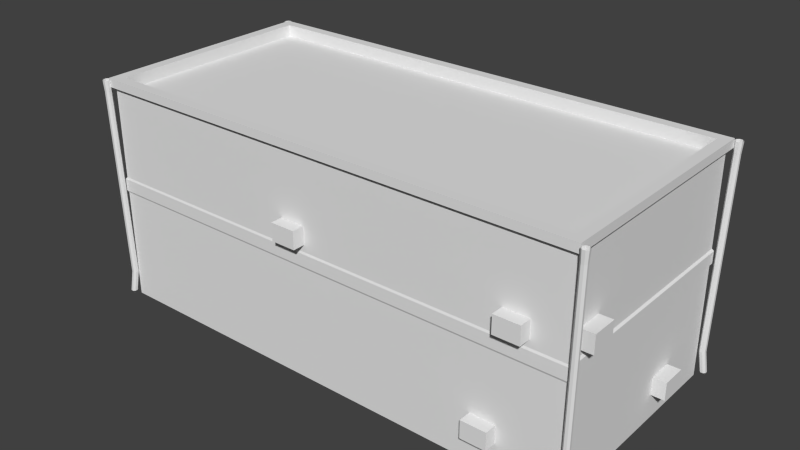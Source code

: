 # Source: Building_2.blend  (saved by Blender 2.72.0; exported with 4.5.12 LTS)
import bpy
from mathutils import Matrix  # noqa: F401  (used for matrix-valued properties, if any)

bpy.ops.wm.read_factory_settings(use_empty=True)
scene = bpy.context.scene
scene.name = 'Scene'

# ---- collections
col_collection_1 = bpy.data.collections.new('Collection 1'); scene.collection.children.link(col_collection_1)

# ---- materials (node trees are filled in below, after node groups)
mat_material = bpy.data.materials.new('Material')
mat_material.alpha_threshold = 0.0
mat_material.use_transparent_shadow = False
mat_material.roughness = 0.5
mat_material.line_color = (0.0, 0.0, 0.0, 1.0)

# ---- material node trees

# ---- world
world_world = bpy.data.worlds.new('World'); scene.world = world_world
world_world.color = (0.05088, 0.05088, 0.05088)
world_world.use_sun_shadow = False
world_world.sun_shadow_jitter_overblur = 0.0
world_world.cycles.sampling_method = 'MANUAL'
world_world.cycles.sample_map_resolution = 256

# ---- meshes
me_cube = bpy.data.meshes.new('Cube')
me_cube.from_pydata([(3.974, -0.6321, 6.603), (3.974, -0.6321, 6.258), (3.974, 0.004675, 6.258), (3.974, 0.004675, 6.603), (3.525, -0.6321, 6.603), (3.525, -0.6321, 6.258), (3.525, 0.004675, 6.258), (3.525, 0.004675, 6.603), (1.159, -2.722, 6.603), (1.159, -2.722, 6.258), (1.159, -2.086, 6.258), (1.159, -2.086, 6.603), (0.7106, -2.722, 6.603), (0.7106, -2.722, 6.258), (0.7106, -2.086, 6.258), (0.7106, -2.086, 6.603), (3.974, 1.197, 6.603), (3.974, 1.197, 6.258), (3.974, 1.834, 6.258), (3.974, 1.834, 6.603), (3.525, 1.197, 6.603), (3.525, 1.197, 6.258), (3.525, 1.834, 6.258), (3.525, 1.834, 6.603), (3.893, 3.069, 5.429), (3.893, 2.724, 5.429), (3.893, 2.724, 4.792), (3.893, 3.069, 4.792), (3.444, 3.069, 5.429), (3.444, 2.724, 5.429), (3.444, 2.724, 4.792), (3.444, 3.069, 4.792), (1.109, 3.069, 5.429), (1.109, 2.724, 5.429), (1.109, 2.724, 4.792), (1.109, 3.069, 4.792), (0.661, 3.069, 5.429), (0.661, 2.724, 5.429), (0.661, 2.724, 4.792), (0.661, 3.069, 4.792), (1.173, 3.069, -0.2099), (1.173, 2.724, -0.2099), (1.173, 2.724, -0.8467), (1.173, 3.069, -0.8467), (0.7241, 3.069, -0.2099), (0.7241, 2.724, -0.2099), (0.7241, 2.724, -0.8467), (0.7241, 3.069, -0.8467), (3.92, 3.069, 1.051), (3.92, 2.724, 1.051), (3.92, 2.724, 0.4143), (3.92, 3.069, 0.4143), (3.472, 3.069, 1.051), (3.472, 2.724, 1.051), (3.472, 2.724, 0.4143), (3.472, 3.069, 0.4143), (3.92, 3.069, -4.691), (3.92, 2.724, -4.691), (3.92, 2.724, -5.328), (3.92, 3.069, -5.328), (3.472, 3.069, -4.691), (3.472, 2.724, -4.691), (3.472, 2.724, -5.328), (3.472, 3.069, -5.328), (3.92, -1.932, -6.61), (3.92, -1.932, -6.265), (3.92, -2.569, -6.265), (3.92, -2.569, -6.61), (3.472, -1.932, -6.61), (3.472, -1.932, -6.265), (3.472, -2.569, -6.265), (3.472, -2.569, -6.61), (1.106, 1.338, -6.61), (1.106, 1.338, -6.265), (1.106, 0.7008, -6.265), (1.106, 0.7008, -6.61), (0.6571, 1.338, -6.61), (0.6571, 1.338, -6.265), (0.6571, 0.7008, -6.265), (0.6571, 0.7008, -6.61), (1.199, -3.156, -4.766), (1.199, -2.811, -4.766), (1.199, -2.811, -4.129), (1.199, -3.156, -4.129), (0.7509, -3.156, -4.766), (0.7509, -2.811, -4.766), (0.7509, -2.811, -4.129), (0.7509, -3.156, -4.129), (3.903, -3.156, -5.419), (3.903, -2.811, -5.419), (3.903, -2.811, -4.782), (3.903, -3.156, -4.782), (3.454, -3.156, -5.419), (3.454, -2.811, -5.419), (3.454, -2.811, -4.782), (3.454, -3.156, -4.782), (3.903, -3.156, 0.301), (3.903, -2.811, 0.301), (3.903, -2.811, 0.9378), (3.903, -3.156, 0.9378), (3.454, -3.156, 0.301), (3.454, -2.811, 0.301), (3.454, -2.811, 0.9378), (3.454, -3.156, 0.9378), (0.1287, 2.884, -6.47), (5.78, 2.899, -6.504), (0.1287, 2.887, -6.406), (5.78, 2.903, -6.43), (0.1287, 2.935, -6.363), (5.78, 2.958, -6.381), (0.1287, 3.0, -6.366), (5.78, 3.032, -6.385), (0.1287, 3.042, -6.414), (5.78, 3.081, -6.44), (0.1287, 3.039, -6.478), (5.78, 3.077, -6.514), (0.1287, 2.991, -6.521), (5.78, 3.022, -6.563), (0.1287, 2.927, -6.518), (5.78, 2.948, -6.559), (0.6738, 2.83, -6.41), (0.6738, 2.834, -6.346), (0.6738, 2.882, -6.303), (0.6738, 2.946, -6.307), (0.6738, 2.989, -6.355), (0.6738, 2.986, -6.419), (0.6738, 2.938, -6.462), (0.6738, 2.873, -6.458), (5.487, 2.904, -6.492), (5.487, 2.907, -6.428), (5.487, 2.955, -6.385), (5.487, 3.02, -6.389), (5.487, 3.063, -6.437), (5.487, 3.059, -6.501), (5.487, 3.011, -6.544), (5.487, 2.947, -6.54), (0.1287, -2.996, -6.386), (5.78, -3.028, -6.407), (0.1287, -2.932, -6.381), (5.78, -2.955, -6.4), (0.1287, -2.883, -6.422), (5.78, -2.898, -6.447), (0.1287, -2.877, -6.486), (5.78, -2.891, -6.521), (0.1287, -2.918, -6.535), (5.78, -2.938, -6.577), (0.1287, -2.982, -6.541), (5.78, -3.012, -6.584), (0.1287, -3.032, -6.5), (5.78, -3.068, -6.537), (0.1287, -3.038, -6.436), (5.78, -3.075, -6.463), (0.6738, -2.945, -6.325), (0.6738, -2.881, -6.319), (0.6738, -2.832, -6.36), (0.6738, -2.826, -6.424), (0.6738, -2.867, -6.474), (0.6738, -2.931, -6.48), (0.6738, -2.98, -6.438), (0.6738, -2.986, -6.374), (5.487, -3.016, -6.41), (5.487, -2.952, -6.404), (5.487, -2.902, -6.445), (5.487, -2.896, -6.509), (5.487, -2.937, -6.558), (5.487, -3.001, -6.564), (5.487, -3.051, -6.523), (5.487, -3.057, -6.459), (0.1287, 3.0, 6.342), (5.78, 3.032, 6.362), (0.1287, 2.936, 6.336), (5.78, 2.958, 6.356), (0.1287, 2.887, 6.377), (5.78, 2.902, 6.403), (0.1287, 2.881, 6.442), (5.78, 2.895, 6.476), (0.1287, 2.922, 6.491), (5.78, 2.942, 6.533), (0.1287, 2.986, 6.497), (5.78, 3.015, 6.54), (0.1287, 3.035, 6.456), (5.78, 3.072, 6.493), (0.1287, 3.041, 6.392), (5.78, 3.079, 6.419), (0.6738, 2.949, 6.281), (0.6738, 2.885, 6.275), (0.6738, 2.835, 6.316), (0.6738, 2.83, 6.38), (0.6738, 2.871, 6.43), (0.6738, 2.935, 6.435), (0.6738, 2.984, 6.394), (0.6738, 2.99, 6.33), (5.487, 3.019, 6.365), (5.487, 2.955, 6.36), (5.487, 2.906, 6.401), (5.487, 2.9, 6.465), (5.487, 2.941, 6.514), (5.487, 3.005, 6.52), (5.487, 3.055, 6.479), (5.487, 3.06, 6.415), (0.1287, -2.88, 6.426), (5.78, -2.895, 6.46), (0.1287, -2.884, 6.361), (5.78, -2.9, 6.386), (0.1287, -2.932, 6.319), (5.78, -2.955, 6.337), (0.1287, -2.996, 6.322), (5.78, -3.028, 6.341), (0.1287, -3.039, 6.37), (5.78, -3.077, 6.396), (0.1287, -3.035, 6.434), (5.78, -3.073, 6.47), (0.1287, -2.987, 6.477), (5.78, -3.018, 6.519), (0.1287, -2.923, 6.474), (5.78, -2.945, 6.515), (0.6738, -2.827, 6.366), (0.6738, -2.83, 6.302), (0.6738, -2.878, 6.259), (0.6738, -2.943, 6.263), (0.6738, -2.985, 6.31), (0.6738, -2.982, 6.375), (0.6738, -2.934, 6.418), (0.6738, -2.87, 6.414), (5.487, -2.9, 6.448), (5.487, -2.904, 6.384), (5.487, -2.952, 6.341), (5.487, -3.016, 6.345), (5.487, -3.059, 6.393), (5.487, -3.055, 6.457), (5.487, -3.007, 6.5), (5.487, -2.943, 6.496), (0.02576, 2.847, -6.281), (0.02576, -2.847, -6.281), (0.02576, -2.847, 6.281), (0.02576, 2.847, 6.281), (5.822, 2.957, -6.383), (5.822, -2.957, -6.383), (5.822, -2.957, 6.383), (5.822, 2.957, 6.383), (5.82, 2.698, -6.108), (5.82, -2.698, -6.108), (5.82, -2.698, 6.108), (5.82, 2.698, 6.108), (5.519, 2.698, -6.108), (5.519, -2.698, -6.108), (5.519, -2.698, 6.108), (5.519, 2.698, 6.108), (2.873, 2.847, -6.281), (2.873, -2.847, -6.281), (2.873, -2.847, 6.281), (2.873, 2.847, 6.281), (2.923, 2.868, -6.325), (3.228, 2.868, -6.325), (3.278, 2.847, -6.281), (2.923, -2.868, -6.325), (3.228, -2.868, -6.325), (3.278, -2.847, -6.281), (2.923, -2.868, 6.325), (3.228, -2.868, 6.325), (3.278, -2.847, 6.281), (2.923, 2.868, 6.325), (3.228, 2.868, 6.325), (3.278, 2.847, 6.281), (5.538, 2.847, -6.281), (5.538, -2.847, -6.281), (5.607, 2.957, 6.383), (5.538, -2.847, 6.281), (5.607, -2.957, 6.383), (5.607, -2.957, -6.383), (5.607, 2.957, -6.383), (5.538, 2.847, 6.281)], [], [(4, 5, 1, 0), (6, 7, 3, 2), (7, 4, 0, 3), (0, 1, 2, 3), (7, 6, 5, 4), (12, 13, 9, 8), (14, 15, 11, 10), (15, 12, 8, 11), (8, 9, 10, 11), (15, 14, 13, 12), (20, 21, 17, 16), (22, 23, 19, 18), (23, 20, 16, 19), (16, 17, 18, 19), (23, 22, 21, 20), (28, 29, 25, 24), (30, 31, 27, 26), (31, 28, 24, 27), (24, 25, 26, 27), (31, 30, 29, 28), (36, 37, 33, 32), (38, 39, 35, 34), (39, 36, 32, 35), (32, 33, 34, 35), (39, 38, 37, 36), (44, 45, 41, 40), (46, 47, 43, 42), (47, 44, 40, 43), (40, 41, 42, 43), (47, 46, 45, 44), (52, 53, 49, 48), (54, 55, 51, 50), (55, 52, 48, 51), (48, 49, 50, 51), (55, 54, 53, 52), (60, 61, 57, 56), (62, 63, 59, 58), (63, 60, 56, 59), (56, 57, 58, 59), (63, 62, 61, 60), (68, 69, 65, 64), (70, 71, 67, 66), (71, 68, 64, 67), (64, 65, 66, 67), (71, 70, 69, 68), (76, 77, 73, 72), (78, 79, 75, 74), (79, 76, 72, 75), (72, 73, 74, 75), (79, 78, 77, 76), (84, 85, 81, 80), (86, 87, 83, 82), (87, 84, 80, 83), (80, 81, 82, 83), (87, 86, 85, 84), (92, 93, 89, 88), (94, 95, 91, 90), (95, 92, 88, 91), (88, 89, 90, 91), (95, 94, 93, 92), (100, 101, 97, 96), (102, 103, 99, 98), (103, 100, 96, 99), (96, 97, 98, 99), (103, 102, 101, 100), (107, 109, 130, 129), (109, 111, 131, 130), (111, 113, 132, 131), (113, 115, 133, 132), (115, 117, 134, 133), (117, 119, 135, 134), (130, 122, 121, 129), (122, 108, 106, 121), (105, 107, 129, 128), (105, 128, 135, 119), (129, 121, 120, 128), (123, 110, 108, 122), (124, 112, 110, 123), (125, 114, 112, 124), (126, 116, 114, 125), (127, 118, 116, 126), (104, 118, 127, 120), (131, 123, 122, 130), (132, 124, 123, 131), (133, 125, 124, 132), (134, 126, 125, 133), (135, 127, 126, 134), (128, 120, 127, 135), (121, 106, 104, 120), (139, 141, 162, 161), (141, 143, 163, 162), (143, 145, 164, 163), (145, 147, 165, 164), (147, 149, 166, 165), (149, 151, 167, 166), (162, 154, 153, 161), (154, 140, 138, 153), (137, 139, 161, 160), (137, 160, 167, 151), (161, 153, 152, 160), (155, 142, 140, 154), (156, 144, 142, 155), (157, 146, 144, 156), (158, 148, 146, 157), (159, 150, 148, 158), (136, 150, 159, 152), (163, 155, 154, 162), (164, 156, 155, 163), (165, 157, 156, 164), (166, 158, 157, 165), (167, 159, 158, 166), (160, 152, 159, 167), (153, 138, 136, 152), (171, 173, 194, 193), (173, 175, 195, 194), (175, 177, 196, 195), (177, 179, 197, 196), (179, 181, 198, 197), (181, 183, 199, 198), (194, 186, 185, 193), (186, 172, 170, 185), (169, 171, 193, 192), (169, 192, 199, 183), (193, 185, 184, 192), (187, 174, 172, 186), (188, 176, 174, 187), (189, 178, 176, 188), (190, 180, 178, 189), (191, 182, 180, 190), (168, 182, 191, 184), (195, 187, 186, 194), (196, 188, 187, 195), (197, 189, 188, 196), (198, 190, 189, 197), (199, 191, 190, 198), (192, 184, 191, 199), (185, 170, 168, 184), (203, 205, 226, 225), (205, 207, 227, 226), (207, 209, 228, 227), (209, 211, 229, 228), (211, 213, 230, 229), (213, 215, 231, 230), (226, 218, 217, 225), (218, 204, 202, 217), (201, 203, 225, 224), (201, 224, 231, 215), (227, 219, 218, 226), (228, 220, 219, 227), (229, 221, 220, 228), (230, 222, 221, 229), (231, 223, 222, 230), (223, 231, 224, 216), (219, 206, 204, 218), (220, 208, 206, 219), (221, 210, 208, 220), (222, 212, 210, 221), (223, 214, 212, 222), (200, 214, 223, 216), (217, 202, 200, 216), (239, 238, 242, 243), (248, 232, 235, 251), (243, 242, 246, 247), (238, 237, 241, 242), (236, 239, 243, 240), (237, 236, 240, 241), (244, 247, 246, 245), (242, 241, 245, 246), (240, 243, 247, 244), (241, 240, 244, 245), (232, 248, 249, 233), (233, 249, 250, 234), (234, 250, 251, 235), (252, 248, 251, 261), (270, 236, 237, 269), (269, 237, 238, 268), (268, 238, 239, 266), (264, 270, 269, 265), (254, 253, 262, 263), (253, 252, 261, 262), (248, 252, 255, 249), (252, 253, 256, 255), (253, 254, 257, 256), (249, 255, 258, 250), (255, 256, 259, 258), (256, 257, 260, 259), (250, 258, 261, 251), (258, 259, 262, 261), (259, 260, 263, 262), (254, 264, 265, 257), (257, 265, 267, 260), (236, 270, 266, 239), (260, 267, 271, 263), (267, 268, 266, 271), (270, 264, 271, 266), (265, 269, 268, 267), (264, 254, 263, 271), (217, 216, 224, 225)])
_uv = me_cube.uv_layers.new(name='UVMap')
_uv.uv.foreach_set('vector', [0.2633, 0.8467, 0.2461, 0.8467, 0.2461, 0.8295, 0.2633, 0.8295, 0.2461, 0.7806, 0.2633, 0.7806, 0.2633, 0.7978, 0.2461, 0.7978, 0.4242, 0.8187, 0.4876, 0.8187, 0.4876, 0.8631, 0.4242, 0.8631, 0.2633, 0.8295, 0.2461, 0.8295, 0.2461, 0.7978, 0.2633, 0.7978, 0.2805, 0.7978, 0.2977, 0.7978, 0.2977, 0.8295, 0.2805, 0.8295, 0.2633, 0.8467, 0.2461, 0.8467, 0.2461, 0.8295, 0.2633, 0.8295, 0.2461, 0.7806, 0.2633, 0.7806, 0.2633, 0.7978, 0.2461, 0.7978, 0.4242, 0.8187, 0.4876, 0.8187, 0.4876, 0.8631, 0.4242, 0.8631, 0.2633, 0.8295, 0.2461, 0.8295, 0.2461, 0.7978, 0.2633, 0.7978, 0.2805, 0.7978, 0.2977, 0.7978, 0.2977, 0.8295, 0.2805, 0.8295, 0.2633, 0.8467, 0.2461, 0.8467, 0.2461, 0.8295, 0.2633, 0.8295, 0.2461, 0.7806, 0.2633, 0.7806, 0.2633, 0.7978, 0.2461, 0.7978, 0.4242, 0.8187, 0.4876, 0.8187, 0.4876, 0.8631, 0.4242, 0.8631, 0.2633, 0.8295, 0.2461, 0.8295, 0.2461, 0.7978, 0.2633, 0.7978, 0.2805, 0.7978, 0.2977, 0.7978, 0.2977, 0.8295, 0.2805, 0.8295, 0.2633, 0.8467, 0.2461, 0.8467, 0.2461, 0.8295, 0.2633, 0.8295, 0.2461, 0.7806, 0.2633, 0.7806, 0.2633, 0.7978, 0.2461, 0.7978, 0.4242, 0.8187, 0.4876, 0.8187, 0.4876, 0.8631, 0.4242, 0.8631, 0.2633, 0.8295, 0.2461, 0.8295, 0.2461, 0.7978, 0.2633, 0.7978, 0.2805, 0.7978, 0.2977, 0.7978, 0.2977, 0.8295, 0.2805, 0.8295, 0.2633, 0.8467, 0.2461, 0.8467, 0.2461, 0.8295, 0.2633, 0.8295, 0.2461, 0.7806, 0.2633, 0.7806, 0.2633, 0.7978, 0.2461, 0.7978, 0.4242, 0.8187, 0.4876, 0.8187, 0.4876, 0.8631, 0.4242, 0.8631, 0.2633, 0.8295, 0.2461, 0.8295, 0.2461, 0.7978, 0.2633, 0.7978, 0.2805, 0.7978, 0.2977, 0.7978, 0.2977, 0.8295, 0.2805, 0.8295, 0.2633, 0.8467, 0.2461, 0.8467, 0.2461, 0.8295, 0.2633, 0.8295, 0.2461, 0.7806, 0.2633, 0.7806, 0.2633, 0.7978, 0.2461, 0.7978, 0.4242, 0.8187, 0.4876, 0.8187, 0.4876, 0.8631, 0.4242, 0.8631, 0.2633, 0.8295, 0.2461, 0.8295, 0.2461, 0.7978, 0.2633, 0.7978, 0.2805, 0.7978, 0.2977, 0.7978, 0.2977, 0.8295, 0.2805, 0.8295, 0.2633, 0.8467, 0.2461, 0.8467, 0.2461, 0.8295, 0.2633, 0.8295, 0.2461, 0.7806, 0.2633, 0.7806, 0.2633, 0.7978, 0.2461, 0.7978, 0.4242, 0.8187, 0.4876, 0.8187, 0.4876, 0.8631, 0.4242, 0.8631, 0.2633, 0.8295, 0.2461, 0.8295, 0.2461, 0.7978, 0.2633, 0.7978, 0.2805, 0.7978, 0.2977, 0.7978, 0.2977, 0.8295, 0.2805, 0.8295, 0.2633, 0.8467, 0.2461, 0.8467, 0.2461, 0.8295, 0.2633, 0.8295, 0.2461, 0.7806, 0.2633, 0.7806, 0.2633, 0.7978, 0.2461, 0.7978, 0.4242, 0.8187, 0.4876, 0.8187, 0.4876, 0.8631, 0.4242, 0.8631, 0.2633, 0.8295, 0.2461, 0.8295, 0.2461, 0.7978, 0.2633, 0.7978, 0.2805, 0.7978, 0.2977, 0.7978, 0.2977, 0.8295, 0.2805, 0.8295, 0.2633, 0.8467, 0.2461, 0.8467, 0.2461, 0.8295, 0.2633, 0.8295, 0.2461, 0.7806, 0.2633, 0.7806, 0.2633, 0.7978, 0.2461, 0.7978, 0.4242, 0.8187, 0.4876, 0.8187, 0.4876, 0.8631, 0.4242, 0.8631, 0.2633, 0.8295, 0.2461, 0.8295, 0.2461, 0.7978, 0.2633, 0.7978, 0.2805, 0.7978, 0.2977, 0.7978, 0.2977, 0.8295, 0.2805, 0.8295, 0.2633, 0.8467, 0.2461, 0.8467, 0.2461, 0.8295, 0.2633, 0.8295, 0.2461, 0.7806, 0.2633, 0.7806, 0.2633, 0.7978, 0.2461, 0.7978, 0.4242, 0.8187, 0.4876, 0.8187, 0.4876, 0.8631, 0.4242, 0.8631, 0.2633, 0.8295, 0.2461, 0.8295, 0.2461, 0.7978, 0.2633, 0.7978, 0.2805, 0.7978, 0.2977, 0.7978, 0.2977, 0.8295, 0.2805, 0.8295, 0.2633, 0.8467, 0.2461, 0.8467, 0.2461, 0.8295, 0.2633, 0.8295, 0.2461, 0.7806, 0.2633, 0.7806, 0.2633, 0.7978, 0.2461, 0.7978, 0.4242, 0.8187, 0.4876, 0.8187, 0.4876, 0.8631, 0.4242, 0.8631, 0.2633, 0.8295, 0.2461, 0.8295, 0.2461, 0.7978, 0.2633, 0.7978, 0.2805, 0.7978, 0.2977, 0.7978, 0.2977, 0.8295, 0.2805, 0.8295, 0.2633, 0.8467, 0.2461, 0.8467, 0.2461, 0.8295, 0.2633, 0.8295, 0.2461, 0.7806, 0.2633, 0.7806, 0.2633, 0.7978, 0.2461, 0.7978, 0.4242, 0.8187, 0.4876, 0.8187, 0.4876, 0.8631, 0.4242, 0.8631, 0.2633, 0.8295, 0.2461, 0.8295, 0.2461, 0.7978, 0.2633, 0.7978, 0.2805, 0.7978, 0.2977, 0.7978, 0.2977, 0.8295, 0.2805, 0.8295, 0.2633, 0.8467, 0.2461, 0.8467, 0.2461, 0.8295, 0.2633, 0.8295, 0.2461, 0.7806, 0.2633, 0.7806, 0.2633, 0.7978, 0.2461, 0.7978, 0.4242, 0.8187, 0.4876, 0.8187, 0.4876, 0.8631, 0.4242, 0.8631, 0.2633, 0.8295, 0.2461, 0.8295, 0.2461, 0.7978, 0.2633, 0.7978, 0.2805, 0.7978, 0.2977, 0.7978, 0.2977, 0.8295, 0.2805, 0.8295, 0.9256, 0.9896, 0.9214, 0.9895, 0.9218, 0.9717, 0.9258, 0.9719, 0.9214, 0.9895, 0.9172, 0.9895, 0.9179, 0.9719, 0.9218, 0.9717, 0.9172, 0.9895, 0.9128, 0.9894, 0.9141, 0.9722, 0.9179, 0.9719, 0.9608, 0.9908, 0.9569, 0.9912, 0.956, 0.9762, 0.9593, 0.9756, 0.9569, 0.9912, 0.953, 0.9914, 0.9528, 0.9763, 0.956, 0.9762, 0.953, 0.9914, 0.949, 0.9912, 0.9496, 0.9761, 0.9528, 0.9763, 0.9218, 0.9717, 0.924, 0.7049, 0.9275, 0.7049, 0.9258, 0.9719, 0.924, 0.7049, 0.9229, 0.6748, 0.9265, 0.6746, 0.9275, 0.7049, 0.9299, 0.9897, 0.9256, 0.9896, 0.9258, 0.9719, 0.9296, 0.9724, 0.9452, 0.9909, 0.9463, 0.9756, 0.9496, 0.9761, 0.949, 0.9912, 0.9258, 0.9719, 0.9275, 0.7049, 0.931, 0.7046, 0.9296, 0.9724, 0.9205, 0.7048, 0.9193, 0.6745, 0.9229, 0.6748, 0.924, 0.7049, 0.917, 0.7046, 0.9158, 0.6741, 0.9193, 0.6745, 0.9205, 0.7048, 0.9553, 0.7046, 0.9562, 0.6735, 0.9598, 0.674, 0.9589, 0.7049, 0.9516, 0.7046, 0.9527, 0.6734, 0.9562, 0.6735, 0.9553, 0.7046, 0.9479, 0.7047, 0.9491, 0.6736, 0.9527, 0.6734, 0.9516, 0.7046, 0.9456, 0.674, 0.9491, 0.6736, 0.9479, 0.7047, 0.9443, 0.7049, 0.9179, 0.9719, 0.9205, 0.7048, 0.924, 0.7049, 0.9218, 0.9717, 0.9141, 0.9722, 0.917, 0.7046, 0.9205, 0.7048, 0.9179, 0.9719, 0.956, 0.9762, 0.9553, 0.7046, 0.9589, 0.7049, 0.9593, 0.9756, 0.9528, 0.9763, 0.9516, 0.7046, 0.9553, 0.7046, 0.956, 0.9762, 0.9496, 0.9761, 0.9479, 0.7047, 0.9516, 0.7046, 0.9528, 0.9763, 0.9463, 0.9756, 0.9443, 0.7049, 0.9479, 0.7047, 0.9496, 0.9761, 0.9275, 0.7049, 0.9265, 0.6746, 0.93, 0.6741, 0.931, 0.7046, 0.9256, 0.9896, 0.9214, 0.9895, 0.9218, 0.9717, 0.9258, 0.9719, 0.9214, 0.9895, 0.9172, 0.9895, 0.9179, 0.9719, 0.9218, 0.9717, 0.9172, 0.9895, 0.9128, 0.9894, 0.9141, 0.9722, 0.9179, 0.9719, 0.9608, 0.9908, 0.9569, 0.9912, 0.956, 0.9762, 0.9593, 0.9756, 0.9569, 0.9912, 0.953, 0.9914, 0.9528, 0.9763, 0.956, 0.9762, 0.953, 0.9914, 0.949, 0.9912, 0.9496, 0.9761, 0.9528, 0.9763, 0.9218, 0.9717, 0.924, 0.7049, 0.9275, 0.7049, 0.9258, 0.9719, 0.924, 0.7049, 0.9229, 0.6748, 0.9265, 0.6746, 0.9275, 0.7049, 0.9299, 0.9897, 0.9256, 0.9896, 0.9258, 0.9719, 0.9296, 0.9724, 0.9452, 0.9909, 0.9463, 0.9756, 0.9496, 0.9761, 0.949, 0.9912, 0.9258, 0.9719, 0.9275, 0.7049, 0.931, 0.7046, 0.9296, 0.9724, 0.9205, 0.7048, 0.9193, 0.6745, 0.9229, 0.6748, 0.924, 0.7049, 0.917, 0.7046, 0.9158, 0.6741, 0.9193, 0.6745, 0.9205, 0.7048, 0.9553, 0.7046, 0.9562, 0.6735, 0.9598, 0.674, 0.9589, 0.7049, 0.9516, 0.7046, 0.9527, 0.6734, 0.9562, 0.6735, 0.9553, 0.7046, 0.9479, 0.7047, 0.9491, 0.6736, 0.9527, 0.6734, 0.9516, 0.7046, 0.9456, 0.674, 0.9491, 0.6736, 0.9479, 0.7047, 0.9443, 0.7049, 0.9179, 0.9719, 0.9205, 0.7048, 0.924, 0.7049, 0.9218, 0.9717, 0.9141, 0.9722, 0.917, 0.7046, 0.9205, 0.7048, 0.9179, 0.9719, 0.956, 0.9762, 0.9553, 0.7046, 0.9589, 0.7049, 0.9593, 0.9756, 0.9528, 0.9763, 0.9516, 0.7046, 0.9553, 0.7046, 0.956, 0.9762, 0.9496, 0.9761, 0.9479, 0.7047, 0.9516, 0.7046, 0.9528, 0.9763, 0.9463, 0.9756, 0.9443, 0.7049, 0.9479, 0.7047, 0.9496, 0.9761, 0.9275, 0.7049, 0.9265, 0.6746, 0.93, 0.6741, 0.931, 0.7046, 0.9256, 0.9896, 0.9214, 0.9895, 0.9218, 0.9717, 0.9258, 0.9719, 0.9214, 0.9895, 0.9172, 0.9895, 0.9179, 0.9719, 0.9218, 0.9717, 0.9172, 0.9895, 0.9128, 0.9894, 0.9141, 0.9722, 0.9179, 0.9719, 0.9608, 0.9908, 0.9569, 0.9912, 0.956, 0.9762, 0.9593, 0.9756, 0.9569, 0.9912, 0.953, 0.9914, 0.9528, 0.9763, 0.956, 0.9762, 0.953, 0.9914, 0.949, 0.9912, 0.9496, 0.9761, 0.9528, 0.9763, 0.9218, 0.9717, 0.924, 0.7049, 0.9275, 0.7049, 0.9258, 0.9719, 0.924, 0.7049, 0.9229, 0.6748, 0.9265, 0.6746, 0.9275, 0.7049, 0.9299, 0.9897, 0.9256, 0.9896, 0.9258, 0.9719, 0.9296, 0.9724, 0.9452, 0.9909, 0.9463, 0.9756, 0.9496, 0.9761, 0.949, 0.9912, 0.9258, 0.9719, 0.9275, 0.7049, 0.931, 0.7046, 0.9296, 0.9724, 0.9205, 0.7048, 0.9193, 0.6745, 0.9229, 0.6748, 0.924, 0.7049, 0.917, 0.7046, 0.9158, 0.6741, 0.9193, 0.6745, 0.9205, 0.7048, 0.9553, 0.7046, 0.9562, 0.6735, 0.9598, 0.674, 0.9589, 0.7049, 0.9516, 0.7046, 0.9527, 0.6734, 0.9562, 0.6735, 0.9553, 0.7046, 0.9479, 0.7047, 0.9491, 0.6736, 0.9527, 0.6734, 0.9516, 0.7046, 0.9456, 0.674, 0.9491, 0.6736, 0.9479, 0.7047, 0.9443, 0.7049, 0.9179, 0.9719, 0.9205, 0.7048, 0.924, 0.7049, 0.9218, 0.9717, 0.9141, 0.9722, 0.917, 0.7046, 0.9205, 0.7048, 0.9179, 0.9719, 0.956, 0.9762, 0.9553, 0.7046, 0.9589, 0.7049, 0.9593, 0.9756, 0.9528, 0.9763, 0.9516, 0.7046, 0.9553, 0.7046, 0.956, 0.9762, 0.9496, 0.9761, 0.9479, 0.7047, 0.9516, 0.7046, 0.9528, 0.9763, 0.9463, 0.9756, 0.9443, 0.7049, 0.9479, 0.7047, 0.9496, 0.9761, 0.9275, 0.7049, 0.9265, 0.6746, 0.93, 0.6741, 0.931, 0.7046, 0.9256, 0.9896, 0.9214, 0.9895, 0.9218, 0.9717, 0.9258, 0.9719, 0.9214, 0.9895, 0.9172, 0.9895, 0.9179, 0.9719, 0.9218, 0.9717, 0.9172, 0.9895, 0.9128, 0.9894, 0.9141, 0.9722, 0.9179, 0.9719, 0.9608, 0.9908, 0.9569, 0.9912, 0.956, 0.9762, 0.9593, 0.9756, 0.9569, 0.9912, 0.953, 0.9914, 0.9528, 0.9763, 0.956, 0.9762, 0.953, 0.9914, 0.949, 0.9912, 0.9496, 0.9761, 0.9528, 0.9763, 0.9218, 0.9717, 0.924, 0.7049, 0.9275, 0.7049, 0.9258, 0.9719, 0.924, 0.7049, 0.9229, 0.6748, 0.9265, 0.6746, 0.9275, 0.7049, 0.9299, 0.9897, 0.9256, 0.9896, 0.9258, 0.9719, 0.9296, 0.9724, 0.9452, 0.9909, 0.9463, 0.9756, 0.9496, 0.9761, 0.949, 0.9912, 0.9179, 0.9719, 0.9205, 0.7048, 0.924, 0.7049, 0.9218, 0.9717, 0.9141, 0.9722, 0.917, 0.7046, 0.9205, 0.7048, 0.9179, 0.9719, 0.956, 0.9762, 0.9553, 0.7046, 0.9589, 0.7049, 0.9593, 0.9756, 0.9528, 0.9763, 0.9516, 0.7046, 0.9553, 0.7046, 0.956, 0.9762, 0.9496, 0.9761, 0.9479, 0.7047, 0.9516, 0.7046, 0.9528, 0.9763, 0.9479, 0.7047, 0.9496, 0.9761, 0.9463, 0.9756, 0.9443, 0.7049, 0.9205, 0.7048, 0.9193, 0.6745, 0.9229, 0.6748, 0.924, 0.7049, 0.917, 0.7046, 0.9158, 0.6741, 0.9193, 0.6745, 0.9205, 0.7048, 0.9553, 0.7046, 0.9562, 0.6735, 0.9598, 0.674, 0.9589, 0.7049, 0.9516, 0.7046, 0.9527, 0.6734, 0.9562, 0.6735, 0.9553, 0.7046, 0.9479, 0.7047, 0.9491, 0.6736, 0.9527, 0.6734, 0.9516, 0.7046, 0.9456, 0.674, 0.9491, 0.6736, 0.9479, 0.7047, 0.9443, 0.7049, 0.9275, 0.7049, 0.9265, 0.6746, 0.93, 0.6741, 0.931, 0.7046, 0.5175, 0.8762, 0.5186, 0.7575, 0.5224, 0.7611, 0.5214, 0.8726, 0.6267, 0.5644, 0.6268, 0.5092, 0.8703, 0.5093, 0.8703, 0.5645, 0.9935, 0.8893, 0.9935, 0.9939, 0.9877, 0.9939, 0.9877, 0.8893, 0.5186, 0.7575, 0.7453, 0.7575, 0.7415, 0.7611, 0.5224, 0.7611, 0.7442, 0.8762, 0.5175, 0.8762, 0.5214, 0.8726, 0.7404, 0.8726, 0.7453, 0.7575, 0.7442, 0.8762, 0.7404, 0.8726, 0.7415, 0.7611, 0.752, 0.9896, 0.5151, 0.9896, 0.5151, 0.885, 0.752, 0.885, 0.9684, 0.9924, 0.9684, 0.7555, 0.9742, 0.7555, 0.9742, 0.9924, 0.9935, 0.6524, 0.9935, 0.8893, 0.9877, 0.8893, 0.9877, 0.6524, 0.9684, 0.7555, 0.9684, 0.6509, 0.9742, 0.6509, 0.9742, 0.7555, 0.6268, 0.5092, 0.6267, 0.5644, 0.5163, 0.5644, 0.5164, 0.5092, 0.8715, 0.6371, 0.8715, 0.6923, 0.628, 0.6923, 0.628, 0.6371, 0.628, 0.6371, 0.628, 0.6923, 0.5175, 0.6923, 0.5175, 0.6371, 0.6267, 0.5654, 0.6267, 0.5644, 0.8703, 0.5645, 0.8703, 0.5655, 0.6267, 0.6155, 0.6267, 0.6197, 0.5163, 0.6196, 0.5163, 0.6155, 0.8715, 0.7434, 0.8715, 0.7475, 0.628, 0.7475, 0.628, 0.7434, 0.628, 0.7434, 0.628, 0.7475, 0.5175, 0.7475, 0.5175, 0.7434, 0.6267, 0.6142, 0.6267, 0.6155, 0.5163, 0.6155, 0.5163, 0.6141, 0.6267, 0.5704, 0.6267, 0.5694, 0.8703, 0.5695, 0.8703, 0.5704, 0.6267, 0.5694, 0.6267, 0.5654, 0.8703, 0.5655, 0.8703, 0.5695, 0.6267, 0.5644, 0.6267, 0.5654, 0.5163, 0.5654, 0.5163, 0.5644, 0.6267, 0.5654, 0.6267, 0.5694, 0.5163, 0.5693, 0.5163, 0.5654, 0.6267, 0.5694, 0.6267, 0.5704, 0.5163, 0.5703, 0.5163, 0.5693, 0.8715, 0.6923, 0.8715, 0.6933, 0.628, 0.6933, 0.628, 0.6923, 0.8715, 0.6933, 0.8715, 0.6973, 0.628, 0.6973, 0.628, 0.6933, 0.8715, 0.6973, 0.8715, 0.6982, 0.628, 0.6982, 0.628, 0.6973, 0.628, 0.6923, 0.628, 0.6933, 0.5175, 0.6933, 0.5175, 0.6923, 0.628, 0.6933, 0.628, 0.6973, 0.5175, 0.6973, 0.5175, 0.6933, 0.628, 0.6973, 0.628, 0.6982, 0.5175, 0.6982, 0.5175, 0.6973, 0.6267, 0.5704, 0.6267, 0.6142, 0.5163, 0.6141, 0.5163, 0.5703, 0.8715, 0.6982, 0.8715, 0.7421, 0.628, 0.7421, 0.628, 0.6982, 0.6267, 0.6197, 0.6267, 0.6155, 0.8703, 0.6156, 0.8703, 0.6197, 0.628, 0.6982, 0.628, 0.7421, 0.5175, 0.7421, 0.5175, 0.6982, 0.628, 0.7421, 0.628, 0.7434, 0.5175, 0.7434, 0.5175, 0.7421, 0.6267, 0.6155, 0.6267, 0.6142, 0.8703, 0.6143, 0.8703, 0.6156, 0.8715, 0.7421, 0.8715, 0.7434, 0.628, 0.7434, 0.628, 0.7421, 0.6267, 0.6142, 0.6267, 0.5704, 0.8703, 0.5704, 0.8703, 0.6143, 0.9275, 0.7049, 0.931, 0.7046, 0.9296, 0.9724, 0.9258, 0.9719])
_ca = me_cube.color_attributes.new('Col', 'BYTE_COLOR', 'CORNER')
_ca.data.foreach_set('color', [1.0, 1.0, 1.0, 1.0, 1.0, 1.0, 1.0, 1.0, 1.0, 1.0, 1.0, 1.0, 1.0, 1.0, 1.0, 1.0, 1.0, 1.0, 1.0, 1.0, 1.0, 1.0, 1.0, 1.0, 1.0, 1.0, 1.0, 1.0, 1.0, 1.0, 1.0, 1.0, 1.0, 1.0, 1.0, 1.0, 1.0, 1.0, 1.0, 1.0, 1.0, 1.0, 1.0, 1.0, 1.0, 1.0, 1.0, 1.0, 1.0, 1.0, 1.0, 1.0, 1.0, 1.0, 1.0, 1.0, 1.0, 1.0, 1.0, 1.0, 1.0, 1.0, 1.0, 1.0, 1.0, 1.0, 1.0, 1.0, 1.0, 1.0, 1.0, 1.0, 1.0, 1.0, 1.0, 1.0, 1.0, 1.0, 1.0, 1.0, 1.0, 1.0, 1.0, 1.0, 1.0, 1.0, 1.0, 1.0, 1.0, 1.0, 1.0, 1.0, 1.0, 1.0, 1.0, 1.0, 1.0, 1.0, 1.0, 1.0, 1.0, 1.0, 1.0, 1.0, 1.0, 1.0, 1.0, 1.0, 1.0, 1.0, 1.0, 1.0, 1.0, 1.0, 1.0, 1.0, 1.0, 1.0, 1.0, 1.0, 1.0, 1.0, 1.0, 1.0, 1.0, 1.0, 1.0, 1.0, 1.0, 1.0, 1.0, 1.0, 1.0, 1.0, 1.0, 1.0, 1.0, 1.0, 1.0, 1.0, 1.0, 1.0, 1.0, 1.0, 1.0, 1.0, 1.0, 1.0, 1.0, 1.0, 1.0, 1.0, 1.0, 1.0, 1.0, 1.0, 1.0, 1.0, 1.0, 1.0, 1.0, 1.0, 1.0, 1.0, 1.0, 1.0, 1.0, 1.0, 1.0, 1.0, 1.0, 1.0, 1.0, 1.0, 1.0, 1.0, 1.0, 1.0, 1.0, 1.0, 1.0, 1.0, 1.0, 1.0, 1.0, 1.0, 1.0, 1.0, 1.0, 1.0, 1.0, 1.0, 1.0, 1.0, 1.0, 1.0, 1.0, 1.0, 1.0, 1.0, 1.0, 1.0, 1.0, 1.0, 1.0, 1.0, 1.0, 1.0, 1.0, 1.0, 1.0, 1.0, 1.0, 1.0, 1.0, 1.0, 1.0, 1.0, 1.0, 1.0, 1.0, 1.0, 1.0, 1.0, 1.0, 1.0, 1.0, 1.0, 1.0, 1.0, 1.0, 1.0, 1.0, 1.0, 1.0, 1.0, 1.0, 1.0, 1.0, 1.0, 1.0, 1.0, 1.0, 1.0, 1.0, 1.0, 1.0, 1.0, 1.0, 1.0, 1.0, 1.0, 1.0, 1.0, 1.0, 1.0, 1.0, 1.0, 1.0, 1.0, 1.0, 1.0, 1.0, 1.0, 1.0, 1.0, 1.0, 1.0, 1.0, 1.0, 1.0, 1.0, 1.0, 1.0, 1.0, 1.0, 1.0, 1.0, 1.0, 1.0, 1.0, 1.0, 1.0, 1.0, 1.0, 1.0, 1.0, 1.0, 1.0, 1.0, 1.0, 1.0, 1.0, 1.0, 1.0, 1.0, 1.0, 1.0, 1.0, 1.0, 1.0, 1.0, 1.0, 1.0, 1.0, 1.0, 1.0, 1.0, 1.0, 1.0, 1.0, 1.0, 1.0, 1.0, 1.0, 1.0, 1.0, 1.0, 1.0, 1.0, 1.0, 1.0, 1.0, 1.0, 1.0, 1.0, 1.0, 1.0, 1.0, 1.0, 1.0, 1.0, 1.0, 1.0, 1.0, 1.0, 1.0, 1.0, 1.0, 1.0, 1.0, 1.0, 1.0, 1.0, 1.0, 1.0, 1.0, 1.0, 1.0, 1.0, 1.0, 1.0, 1.0, 1.0, 1.0, 1.0, 1.0, 1.0, 1.0, 1.0, 1.0, 1.0, 1.0, 1.0, 1.0, 1.0, 1.0, 1.0, 1.0, 1.0, 1.0, 1.0, 1.0, 1.0, 1.0, 1.0, 1.0, 1.0, 1.0, 1.0, 1.0, 1.0, 1.0, 1.0, 1.0, 1.0, 1.0, 1.0, 1.0, 1.0, 1.0, 1.0, 1.0, 1.0, 1.0, 1.0, 1.0, 1.0, 1.0, 1.0, 1.0, 1.0, 1.0, 1.0, 1.0, 1.0, 1.0, 1.0, 1.0, 1.0, 1.0, 1.0, 1.0, 1.0, 1.0, 1.0, 1.0, 1.0, 1.0, 1.0, 1.0, 1.0, 1.0, 1.0, 1.0, 1.0, 1.0, 1.0, 1.0, 1.0, 1.0, 1.0, 1.0, 1.0, 1.0, 1.0, 1.0, 1.0, 1.0, 1.0, 1.0, 1.0, 1.0, 1.0, 1.0, 1.0, 1.0, 1.0, 1.0, 1.0, 1.0, 1.0, 1.0, 1.0, 1.0, 1.0, 1.0, 1.0, 1.0, 1.0, 1.0, 1.0, 1.0, 1.0, 1.0, 1.0, 1.0, 1.0, 1.0, 1.0, 1.0, 1.0, 1.0, 1.0, 1.0, 1.0, 1.0, 1.0, 1.0, 1.0, 1.0, 1.0, 1.0, 1.0, 1.0, 1.0, 1.0, 1.0, 1.0, 1.0, 1.0, 1.0, 1.0, 1.0, 1.0, 1.0, 1.0, 1.0, 1.0, 1.0, 1.0, 1.0, 1.0, 1.0, 1.0, 1.0, 1.0, 1.0, 1.0, 1.0, 1.0, 1.0, 1.0, 1.0, 1.0, 1.0, 1.0, 1.0, 1.0, 1.0, 1.0, 1.0, 1.0, 1.0, 1.0, 1.0, 1.0, 1.0, 1.0, 1.0, 1.0, 1.0, 1.0, 1.0, 1.0, 1.0, 1.0, 1.0, 1.0, 1.0, 1.0, 1.0, 1.0, 1.0, 1.0, 1.0, 1.0, 1.0, 1.0, 1.0, 1.0, 1.0, 1.0, 1.0, 1.0, 1.0, 1.0, 1.0, 1.0, 1.0, 1.0, 1.0, 1.0, 1.0, 1.0, 1.0, 1.0, 1.0, 1.0, 1.0, 1.0, 1.0, 1.0, 1.0, 1.0, 1.0, 1.0, 1.0, 1.0, 1.0, 1.0, 1.0, 1.0, 1.0, 1.0, 1.0, 1.0, 1.0, 1.0, 1.0, 1.0, 1.0, 1.0, 1.0, 1.0, 1.0, 1.0, 1.0, 1.0, 1.0, 1.0, 1.0, 1.0, 1.0, 1.0, 1.0, 1.0, 1.0, 1.0, 1.0, 1.0, 1.0, 1.0, 1.0, 1.0, 1.0, 1.0, 1.0, 1.0, 1.0, 1.0, 1.0, 1.0, 1.0, 1.0, 1.0, 1.0, 1.0, 1.0, 1.0, 1.0, 1.0, 1.0, 1.0, 1.0, 1.0, 1.0, 1.0, 1.0, 1.0, 1.0, 1.0, 1.0, 1.0, 1.0, 1.0, 1.0, 1.0, 1.0, 1.0, 1.0, 1.0, 1.0, 1.0, 1.0, 1.0, 1.0, 1.0, 1.0, 1.0, 1.0, 1.0, 1.0, 1.0, 1.0, 1.0, 1.0, 1.0, 1.0, 1.0, 1.0, 1.0, 1.0, 1.0, 1.0, 1.0, 1.0, 1.0, 1.0, 1.0, 1.0, 1.0, 1.0, 1.0, 1.0, 1.0, 1.0, 1.0, 1.0, 1.0, 1.0, 1.0, 1.0, 1.0, 1.0, 1.0, 1.0, 1.0, 1.0, 1.0, 1.0, 1.0, 1.0, 1.0, 1.0, 1.0, 1.0, 1.0, 1.0, 1.0, 1.0, 1.0, 1.0, 1.0, 1.0, 1.0, 1.0, 1.0, 1.0, 1.0, 1.0, 1.0, 1.0, 1.0, 1.0, 1.0, 1.0, 1.0, 1.0, 1.0, 1.0, 1.0, 1.0, 1.0, 1.0, 1.0, 1.0, 1.0, 1.0, 1.0, 1.0, 1.0, 1.0, 1.0, 1.0, 1.0, 1.0, 1.0, 1.0, 1.0, 1.0, 1.0, 1.0, 1.0, 1.0, 1.0, 1.0, 1.0, 1.0, 1.0, 1.0, 1.0, 1.0, 1.0, 1.0, 1.0, 1.0, 1.0, 1.0, 1.0, 1.0, 1.0, 1.0, 1.0, 1.0, 1.0, 1.0, 1.0, 1.0, 1.0, 1.0, 1.0, 1.0, 1.0, 1.0, 1.0, 1.0, 1.0, 1.0, 1.0, 1.0, 1.0, 1.0, 1.0, 1.0, 1.0, 1.0, 1.0, 1.0, 1.0, 1.0, 1.0, 1.0, 1.0, 1.0, 1.0, 1.0, 1.0, 1.0, 1.0, 1.0, 1.0, 1.0, 1.0, 1.0, 1.0, 1.0, 1.0, 1.0, 1.0, 1.0, 1.0, 1.0, 1.0, 1.0, 1.0, 1.0, 1.0, 1.0, 1.0, 1.0, 1.0, 1.0, 1.0, 1.0, 1.0, 1.0, 1.0, 1.0, 1.0, 1.0, 1.0, 1.0, 1.0, 1.0, 1.0, 1.0, 1.0, 1.0, 1.0, 1.0, 1.0, 1.0, 1.0, 1.0, 1.0, 1.0, 1.0, 1.0, 1.0, 1.0, 1.0, 1.0, 1.0, 1.0, 1.0, 1.0, 1.0, 1.0, 1.0, 1.0, 1.0, 1.0, 1.0, 1.0, 1.0, 1.0, 1.0, 1.0, 1.0, 1.0, 1.0, 1.0, 1.0, 1.0, 1.0, 1.0, 1.0, 1.0, 1.0, 1.0, 1.0, 1.0, 1.0, 1.0, 1.0, 1.0, 1.0, 1.0, 1.0, 1.0, 1.0, 1.0, 1.0, 1.0, 1.0, 1.0, 1.0, 1.0, 1.0, 1.0, 1.0, 1.0, 1.0, 1.0, 1.0, 1.0, 1.0, 1.0, 1.0, 1.0, 1.0, 1.0, 1.0, 1.0, 1.0, 1.0, 1.0, 1.0, 1.0, 1.0, 1.0, 1.0, 1.0, 1.0, 1.0, 1.0, 1.0, 1.0, 1.0, 1.0, 1.0, 1.0, 1.0, 1.0, 1.0, 1.0, 1.0, 1.0, 1.0, 1.0, 1.0, 1.0, 1.0, 1.0, 1.0, 1.0, 1.0, 1.0, 1.0, 1.0, 1.0, 1.0, 1.0, 1.0, 1.0, 1.0, 1.0, 1.0, 1.0, 1.0, 1.0, 1.0, 1.0, 1.0, 1.0, 1.0, 1.0, 1.0, 1.0, 1.0, 1.0, 1.0, 1.0, 1.0, 1.0, 1.0, 1.0, 1.0, 1.0, 1.0, 1.0, 1.0, 1.0, 1.0, 1.0, 1.0, 1.0, 1.0, 1.0, 1.0, 1.0, 1.0, 1.0, 1.0, 1.0, 1.0, 1.0, 1.0, 1.0, 1.0, 1.0, 1.0, 1.0, 1.0, 1.0, 1.0, 1.0, 1.0, 1.0, 1.0, 1.0, 1.0, 1.0, 1.0, 1.0, 1.0, 1.0, 1.0, 1.0, 1.0, 1.0, 1.0, 1.0, 1.0, 1.0, 1.0, 1.0, 1.0, 1.0, 1.0, 1.0, 1.0, 1.0, 1.0, 1.0, 1.0, 1.0, 1.0, 1.0, 1.0, 1.0, 1.0, 1.0, 1.0, 1.0, 1.0, 1.0, 1.0, 1.0, 1.0, 1.0, 1.0, 1.0, 1.0, 1.0, 1.0, 1.0, 1.0, 1.0, 1.0, 1.0, 1.0, 1.0, 1.0, 1.0, 1.0, 1.0, 1.0, 1.0, 1.0, 1.0, 1.0, 1.0, 1.0, 1.0, 1.0, 1.0, 1.0, 1.0, 1.0, 1.0, 1.0, 1.0, 1.0, 1.0, 1.0, 1.0, 1.0, 1.0, 1.0, 1.0, 1.0, 1.0, 1.0, 1.0, 1.0, 1.0, 1.0, 1.0, 1.0, 1.0, 1.0, 1.0, 1.0, 1.0, 1.0, 1.0, 1.0, 1.0, 1.0, 1.0, 1.0, 1.0, 1.0, 1.0, 1.0, 1.0, 1.0, 1.0, 1.0, 1.0, 1.0, 1.0, 1.0, 1.0, 1.0, 1.0, 1.0, 1.0, 1.0, 1.0, 1.0, 1.0, 1.0, 1.0, 1.0, 1.0, 1.0, 1.0, 1.0, 1.0, 1.0, 1.0, 1.0, 1.0, 1.0, 1.0, 1.0, 1.0, 1.0, 1.0, 1.0, 1.0, 1.0, 1.0, 1.0, 1.0, 1.0, 1.0, 1.0, 1.0, 1.0, 1.0, 1.0, 1.0, 1.0, 1.0, 1.0, 1.0, 1.0, 1.0, 1.0, 1.0, 1.0, 1.0, 1.0, 1.0, 1.0, 1.0, 1.0, 1.0, 1.0, 1.0, 1.0, 1.0, 1.0, 1.0, 1.0, 1.0, 1.0, 1.0, 1.0, 1.0, 1.0, 1.0, 1.0, 1.0, 1.0, 1.0, 1.0, 1.0, 1.0, 1.0, 1.0, 1.0, 1.0, 1.0, 1.0, 1.0, 1.0, 1.0, 1.0, 1.0, 1.0, 1.0, 1.0, 1.0, 1.0, 1.0, 1.0, 1.0, 1.0, 1.0, 1.0, 1.0, 1.0, 1.0, 1.0, 1.0, 1.0, 1.0, 1.0, 1.0, 1.0, 1.0, 1.0, 1.0, 1.0, 1.0, 1.0, 1.0, 1.0, 1.0, 1.0, 1.0, 1.0, 1.0, 1.0, 1.0, 1.0, 1.0, 1.0, 1.0, 1.0, 1.0, 1.0, 1.0, 1.0, 1.0, 1.0, 1.0, 1.0, 1.0, 1.0, 1.0, 1.0, 1.0, 1.0, 1.0, 1.0, 1.0, 1.0, 1.0, 1.0, 1.0, 1.0, 1.0, 1.0, 1.0, 1.0, 1.0, 1.0, 1.0, 1.0, 1.0, 1.0, 1.0, 1.0, 1.0, 1.0, 1.0, 1.0, 1.0, 1.0, 1.0, 1.0, 1.0, 1.0, 1.0, 1.0, 1.0, 1.0, 1.0, 1.0, 1.0, 1.0, 1.0, 1.0, 1.0, 1.0, 1.0, 1.0, 1.0, 1.0, 1.0, 1.0, 1.0, 1.0, 1.0, 1.0, 1.0, 1.0, 1.0, 1.0, 1.0, 1.0, 1.0, 1.0, 1.0, 1.0, 1.0, 1.0, 1.0, 1.0, 1.0, 1.0, 1.0, 1.0, 1.0, 1.0, 1.0, 1.0, 1.0, 1.0, 1.0, 1.0, 1.0, 1.0, 1.0, 1.0, 1.0, 1.0, 1.0, 1.0, 1.0, 1.0, 1.0, 1.0, 1.0, 1.0, 1.0, 1.0, 1.0, 1.0, 1.0, 1.0, 1.0, 1.0, 1.0, 1.0, 1.0, 1.0, 1.0, 1.0, 1.0, 1.0, 1.0, 1.0, 1.0, 1.0, 1.0, 1.0, 1.0, 1.0, 1.0, 1.0, 1.0, 1.0, 1.0, 1.0, 1.0, 1.0, 1.0, 1.0, 1.0, 1.0, 1.0, 1.0, 1.0, 1.0, 1.0, 1.0, 1.0, 1.0, 1.0, 1.0, 1.0, 1.0, 1.0, 1.0, 1.0, 1.0, 1.0, 1.0, 1.0, 1.0, 1.0, 1.0, 1.0, 1.0, 1.0, 1.0, 1.0, 1.0, 1.0, 1.0, 1.0, 1.0, 1.0, 1.0, 1.0, 1.0, 1.0, 1.0, 1.0, 1.0, 1.0, 1.0, 1.0, 1.0, 1.0, 1.0, 1.0, 1.0, 1.0, 1.0, 1.0, 1.0, 1.0, 1.0, 1.0, 1.0, 1.0, 1.0, 1.0, 1.0, 1.0, 1.0, 1.0, 1.0, 1.0, 1.0, 1.0, 1.0, 1.0, 1.0, 1.0, 1.0, 1.0, 1.0, 1.0, 1.0, 1.0, 1.0, 1.0, 1.0, 1.0, 1.0, 1.0, 1.0, 1.0, 1.0, 1.0, 1.0, 1.0, 1.0, 1.0, 1.0, 1.0, 1.0, 1.0, 1.0, 1.0, 1.0, 1.0, 1.0, 1.0, 1.0, 1.0, 1.0, 1.0, 1.0, 1.0, 1.0, 1.0, 1.0, 1.0, 1.0, 1.0, 1.0, 1.0, 1.0, 1.0, 1.0, 1.0, 1.0, 1.0, 1.0, 1.0, 1.0, 1.0, 1.0, 1.0, 1.0, 1.0, 1.0, 1.0, 1.0, 1.0, 1.0, 1.0, 1.0, 1.0, 1.0, 1.0, 1.0, 1.0, 1.0, 1.0, 1.0, 1.0, 1.0, 1.0, 1.0, 1.0, 1.0, 1.0, 1.0, 1.0, 1.0, 1.0, 1.0, 1.0, 1.0, 1.0, 1.0, 1.0, 1.0, 1.0, 1.0, 1.0, 1.0, 1.0, 1.0, 1.0, 1.0, 1.0, 1.0, 1.0, 1.0, 1.0, 1.0, 1.0, 1.0, 1.0, 1.0, 1.0, 1.0, 1.0, 1.0, 1.0, 1.0, 1.0, 1.0, 1.0, 1.0, 1.0, 1.0, 1.0, 1.0, 1.0, 1.0, 1.0, 1.0, 1.0, 1.0, 1.0, 1.0, 1.0, 1.0, 1.0, 1.0, 1.0, 1.0, 1.0, 1.0, 1.0, 1.0, 1.0, 1.0, 1.0, 1.0, 1.0, 1.0, 1.0, 1.0, 1.0, 1.0, 1.0, 1.0, 1.0, 1.0, 1.0, 1.0, 1.0, 1.0, 1.0, 1.0, 1.0, 1.0, 1.0, 1.0, 1.0, 1.0, 1.0, 1.0, 1.0, 1.0, 1.0, 1.0, 1.0, 1.0, 1.0, 1.0, 1.0, 1.0, 1.0, 1.0, 1.0, 1.0, 1.0, 1.0, 1.0, 1.0, 1.0, 1.0, 1.0, 1.0, 1.0, 1.0, 1.0, 1.0, 1.0, 1.0, 1.0, 1.0, 1.0, 1.0, 1.0, 1.0, 1.0, 1.0, 1.0, 1.0, 1.0, 1.0, 1.0, 1.0, 1.0, 1.0, 1.0, 1.0, 1.0, 1.0, 1.0, 1.0, 1.0, 1.0, 1.0, 1.0, 1.0, 1.0, 1.0, 1.0, 1.0, 1.0, 1.0, 1.0, 1.0, 1.0, 1.0, 1.0, 1.0, 1.0, 1.0, 1.0, 1.0, 1.0, 1.0, 1.0, 1.0, 1.0, 1.0, 1.0, 1.0, 1.0, 1.0, 1.0, 1.0, 1.0, 1.0, 1.0, 1.0, 1.0, 1.0, 1.0, 1.0, 1.0, 1.0, 1.0, 1.0, 1.0, 1.0, 1.0, 1.0, 1.0, 1.0, 1.0, 1.0, 1.0, 1.0, 1.0, 1.0, 1.0, 1.0, 1.0, 1.0, 1.0, 1.0, 1.0, 1.0, 1.0, 1.0, 1.0, 1.0, 1.0, 1.0, 1.0, 1.0, 1.0, 1.0, 1.0, 1.0, 1.0, 1.0, 1.0, 1.0, 1.0, 1.0, 1.0, 1.0, 1.0, 1.0, 1.0, 1.0, 1.0, 1.0, 1.0, 1.0, 1.0, 1.0, 1.0, 1.0, 1.0, 1.0, 1.0, 1.0, 1.0, 1.0, 1.0, 1.0, 1.0, 1.0, 1.0, 1.0, 1.0, 1.0, 1.0, 1.0, 1.0, 1.0, 1.0, 1.0, 1.0, 1.0, 1.0, 1.0, 1.0, 1.0, 1.0, 1.0, 1.0, 1.0, 1.0, 1.0, 1.0, 1.0, 1.0, 1.0, 1.0, 1.0, 1.0, 1.0, 1.0, 1.0, 1.0, 1.0, 1.0, 1.0, 1.0, 1.0, 1.0, 1.0, 1.0, 1.0, 1.0, 1.0, 1.0, 1.0, 1.0, 1.0, 1.0, 1.0, 1.0, 1.0, 1.0, 1.0, 1.0, 1.0, 1.0, 1.0, 1.0, 1.0, 1.0, 1.0, 1.0, 1.0, 1.0, 1.0, 1.0, 1.0, 1.0, 1.0, 1.0, 1.0, 1.0, 1.0, 1.0, 1.0, 1.0, 1.0, 1.0, 1.0, 1.0, 1.0, 1.0, 1.0, 1.0, 1.0, 1.0, 1.0, 1.0, 1.0, 1.0, 1.0, 1.0, 1.0, 1.0, 1.0, 1.0, 1.0, 1.0, 1.0, 1.0, 1.0, 1.0, 1.0, 1.0, 1.0, 1.0, 1.0, 1.0, 1.0, 1.0, 1.0, 1.0, 1.0, 1.0, 1.0, 1.0, 1.0, 1.0, 1.0, 1.0, 1.0, 1.0, 1.0, 1.0, 1.0, 1.0, 1.0, 1.0, 1.0, 1.0, 1.0, 1.0, 1.0, 1.0, 1.0, 1.0, 1.0, 1.0, 1.0, 1.0, 1.0, 1.0, 1.0, 1.0, 1.0, 1.0, 1.0, 1.0, 1.0, 1.0, 1.0, 1.0, 1.0, 1.0, 1.0, 1.0, 1.0, 1.0, 1.0, 1.0, 1.0, 1.0, 1.0, 1.0, 1.0, 1.0, 1.0, 1.0, 1.0, 1.0, 1.0, 1.0, 1.0, 1.0, 1.0, 1.0, 1.0, 1.0, 1.0, 1.0, 1.0, 1.0, 1.0, 1.0, 1.0, 1.0, 1.0, 1.0, 1.0, 1.0, 1.0, 1.0, 1.0, 1.0, 1.0, 1.0, 1.0, 1.0, 1.0, 1.0, 1.0, 1.0, 1.0, 1.0, 1.0, 1.0, 1.0, 1.0, 1.0, 1.0, 1.0, 1.0, 1.0, 1.0, 1.0, 1.0, 1.0, 1.0, 1.0, 1.0, 1.0, 1.0, 1.0, 1.0, 1.0, 1.0, 1.0, 1.0, 1.0, 1.0, 1.0, 1.0, 1.0, 1.0, 1.0, 1.0, 1.0, 1.0, 1.0, 1.0, 1.0, 1.0, 1.0, 1.0, 1.0, 1.0, 1.0, 1.0, 1.0, 1.0, 1.0, 1.0, 1.0, 1.0, 1.0, 1.0, 1.0, 1.0, 1.0, 1.0, 1.0, 1.0, 1.0, 1.0, 1.0, 1.0, 1.0, 1.0, 1.0, 1.0, 1.0, 1.0, 1.0, 1.0, 1.0, 1.0, 1.0, 1.0, 1.0, 1.0, 1.0, 1.0, 1.0, 1.0, 1.0, 1.0, 1.0, 1.0, 1.0, 1.0, 1.0, 1.0, 1.0, 1.0, 1.0, 1.0, 1.0, 1.0, 1.0, 1.0, 1.0, 1.0, 1.0, 1.0, 1.0, 1.0, 1.0, 1.0, 1.0, 1.0, 1.0, 1.0, 1.0, 1.0, 1.0, 1.0, 1.0, 1.0, 1.0, 1.0, 1.0, 1.0, 1.0, 1.0, 1.0, 1.0, 1.0, 1.0, 1.0, 1.0, 1.0, 1.0, 1.0, 1.0, 1.0, 1.0, 1.0, 1.0, 1.0, 1.0, 1.0, 1.0, 1.0, 1.0, 1.0, 1.0, 1.0, 1.0, 1.0, 1.0, 1.0, 1.0, 1.0, 1.0, 1.0, 1.0, 1.0, 1.0, 1.0, 1.0, 1.0, 1.0, 1.0, 1.0, 1.0, 1.0, 1.0, 1.0, 1.0, 1.0, 1.0, 1.0, 1.0, 1.0, 1.0, 1.0, 1.0, 1.0, 1.0, 1.0, 1.0, 1.0, 1.0, 1.0, 1.0, 1.0, 1.0, 1.0, 1.0, 1.0, 1.0, 1.0, 1.0, 1.0, 1.0, 1.0, 1.0, 1.0, 1.0, 1.0, 1.0, 1.0, 1.0, 1.0, 1.0, 1.0, 1.0, 1.0, 1.0, 1.0, 1.0, 1.0, 1.0, 1.0, 1.0, 1.0, 1.0, 1.0, 1.0, 1.0, 1.0, 1.0, 1.0, 1.0, 1.0, 1.0, 1.0, 1.0, 1.0, 1.0, 1.0, 1.0, 1.0, 1.0, 1.0, 1.0, 1.0, 1.0, 1.0, 1.0, 1.0, 1.0, 1.0, 1.0, 1.0, 1.0, 1.0, 1.0, 1.0, 1.0, 1.0, 1.0, 1.0, 1.0, 1.0, 1.0, 1.0, 1.0, 1.0, 1.0, 1.0, 1.0, 1.0, 1.0, 1.0, 1.0, 1.0, 1.0, 1.0, 1.0, 1.0, 1.0, 1.0, 1.0, 1.0, 1.0, 1.0, 1.0, 1.0, 1.0, 1.0, 1.0, 1.0, 1.0, 1.0, 1.0, 1.0, 1.0, 1.0, 1.0, 1.0, 1.0, 1.0, 1.0, 1.0, 1.0, 1.0, 1.0, 1.0, 1.0, 1.0, 1.0, 1.0, 1.0, 1.0, 1.0, 1.0, 1.0, 1.0, 1.0, 1.0, 1.0, 1.0, 1.0, 1.0, 1.0, 1.0, 1.0, 1.0, 1.0, 1.0, 1.0, 1.0, 1.0, 1.0, 1.0, 1.0, 1.0, 1.0, 1.0, 1.0, 1.0, 1.0, 1.0, 1.0, 1.0, 1.0, 1.0, 1.0, 1.0, 1.0, 1.0, 1.0, 1.0, 1.0, 1.0, 1.0, 1.0, 1.0, 1.0, 1.0, 1.0, 1.0, 1.0, 1.0, 1.0, 1.0, 1.0, 1.0, 1.0, 1.0, 1.0, 1.0, 1.0, 1.0, 1.0, 1.0, 1.0, 1.0, 1.0, 1.0, 1.0, 1.0, 1.0, 1.0, 1.0, 1.0, 1.0, 1.0, 1.0, 1.0, 1.0, 1.0, 1.0, 1.0, 1.0, 1.0, 1.0, 1.0, 1.0, 1.0, 1.0, 1.0, 1.0, 1.0, 1.0, 1.0, 1.0, 1.0, 1.0, 1.0, 1.0, 1.0, 1.0, 1.0, 1.0, 1.0, 1.0, 1.0, 1.0, 1.0, 1.0, 1.0, 1.0, 1.0, 1.0, 1.0, 1.0, 1.0, 1.0, 1.0, 1.0, 1.0, 1.0, 1.0, 1.0, 1.0, 1.0, 1.0, 1.0, 1.0, 1.0, 1.0, 1.0, 1.0, 1.0, 1.0, 1.0, 1.0, 1.0, 1.0, 1.0, 1.0, 1.0, 1.0, 1.0, 1.0, 1.0, 1.0, 1.0, 1.0, 1.0, 1.0, 1.0, 1.0, 1.0, 1.0, 1.0, 1.0, 1.0, 1.0, 1.0, 1.0, 1.0, 1.0, 1.0, 1.0, 1.0, 1.0, 1.0, 1.0, 1.0, 1.0, 1.0, 1.0, 1.0, 1.0, 1.0, 1.0, 1.0, 1.0, 1.0, 1.0, 1.0, 1.0, 1.0, 1.0, 1.0, 1.0, 1.0, 1.0, 1.0, 1.0, 1.0, 1.0, 1.0, 1.0, 1.0, 1.0, 1.0, 1.0, 1.0, 1.0, 1.0, 1.0, 1.0, 1.0, 1.0, 1.0, 1.0, 1.0, 1.0, 1.0, 1.0, 1.0, 1.0, 1.0, 1.0, 1.0, 1.0, 1.0, 1.0, 1.0, 1.0, 1.0, 1.0, 1.0, 1.0, 1.0, 1.0, 1.0, 1.0, 1.0, 1.0, 1.0, 1.0, 1.0, 1.0, 1.0, 1.0, 1.0, 1.0, 1.0, 1.0, 1.0, 1.0, 1.0, 1.0, 1.0, 1.0, 1.0, 1.0, 1.0, 1.0, 1.0, 1.0, 1.0, 1.0, 1.0, 1.0, 1.0, 1.0, 1.0, 1.0, 1.0, 1.0, 1.0, 1.0, 1.0, 1.0, 1.0, 1.0, 1.0, 1.0, 1.0, 1.0, 1.0, 1.0, 1.0, 1.0, 1.0, 1.0, 1.0, 1.0, 1.0, 1.0, 1.0, 1.0, 1.0, 1.0, 1.0, 1.0, 1.0, 1.0, 1.0, 1.0, 1.0, 1.0, 1.0, 1.0, 1.0, 1.0, 1.0, 1.0, 1.0, 1.0, 1.0, 1.0, 1.0, 1.0, 1.0, 1.0, 1.0, 1.0, 1.0, 1.0, 1.0, 1.0, 1.0, 1.0, 1.0, 1.0, 1.0, 1.0, 1.0, 1.0, 1.0, 1.0, 1.0, 1.0, 1.0, 1.0, 1.0, 1.0, 1.0, 1.0, 1.0, 1.0, 1.0, 1.0, 1.0, 1.0, 1.0, 1.0, 1.0, 1.0, 1.0, 1.0, 1.0, 1.0, 1.0, 1.0, 1.0, 1.0, 1.0, 1.0, 1.0, 1.0, 1.0, 1.0, 1.0, 1.0, 1.0, 1.0, 1.0, 1.0, 1.0, 1.0, 1.0, 1.0, 1.0, 1.0, 1.0, 1.0, 1.0, 1.0, 1.0, 1.0, 1.0, 1.0, 1.0, 1.0, 1.0, 1.0, 1.0, 1.0, 1.0, 1.0, 1.0, 1.0, 1.0, 1.0, 1.0, 1.0, 1.0, 1.0, 1.0, 1.0, 1.0, 1.0, 1.0, 1.0, 1.0, 1.0, 1.0, 1.0, 1.0, 1.0, 1.0, 1.0, 1.0, 1.0, 1.0, 1.0, 1.0, 1.0, 1.0, 1.0, 1.0, 1.0, 1.0, 1.0, 1.0, 1.0, 1.0, 1.0, 1.0, 1.0, 1.0, 1.0, 1.0, 1.0, 1.0, 1.0, 1.0, 1.0, 1.0, 1.0, 1.0, 1.0, 1.0, 1.0, 1.0, 1.0, 1.0, 1.0, 1.0, 1.0, 1.0, 1.0, 1.0, 1.0, 1.0, 1.0, 1.0, 1.0, 1.0, 1.0, 1.0, 1.0, 1.0, 1.0, 1.0, 1.0, 1.0, 1.0, 1.0, 1.0, 1.0, 1.0, 1.0, 1.0, 1.0, 1.0, 1.0, 1.0, 1.0, 1.0, 1.0, 1.0, 1.0, 1.0, 1.0, 1.0, 1.0, 1.0, 1.0, 1.0, 1.0, 1.0, 1.0, 1.0, 1.0, 1.0, 1.0, 1.0, 1.0, 1.0, 1.0, 1.0, 1.0, 1.0, 1.0, 1.0, 1.0, 1.0, 1.0, 1.0, 1.0, 1.0, 1.0, 1.0, 1.0, 1.0, 1.0, 1.0, 1.0, 1.0, 1.0, 1.0, 1.0, 1.0, 1.0, 1.0, 1.0, 1.0, 1.0, 1.0, 1.0, 1.0, 1.0, 1.0, 1.0, 1.0, 1.0, 1.0, 1.0, 1.0, 1.0, 1.0, 1.0, 1.0, 1.0, 1.0, 1.0, 1.0, 1.0, 1.0, 1.0, 1.0, 1.0, 1.0, 1.0, 1.0, 1.0, 1.0, 1.0, 1.0, 1.0, 1.0, 1.0, 1.0, 1.0, 1.0, 1.0, 1.0, 1.0, 1.0, 1.0, 1.0, 1.0, 1.0, 1.0, 1.0, 1.0, 1.0, 1.0, 1.0, 1.0, 1.0, 1.0, 1.0, 1.0, 1.0, 1.0, 1.0, 1.0, 1.0, 1.0, 1.0, 1.0, 1.0, 1.0, 1.0, 1.0, 1.0, 1.0, 1.0, 1.0, 1.0, 1.0, 1.0, 1.0, 1.0, 1.0, 1.0, 1.0, 1.0, 1.0, 1.0, 1.0, 1.0, 1.0, 1.0, 1.0, 1.0, 1.0, 1.0, 1.0, 1.0, 1.0, 1.0, 1.0, 1.0, 1.0, 1.0, 1.0, 1.0, 1.0, 1.0, 1.0, 1.0, 1.0, 1.0, 1.0, 1.0, 1.0, 1.0, 1.0, 1.0, 1.0, 1.0, 1.0, 1.0, 1.0, 1.0, 1.0, 1.0, 1.0, 1.0, 1.0, 1.0, 1.0, 1.0, 1.0, 1.0, 1.0, 1.0, 1.0, 1.0, 1.0, 1.0, 1.0, 1.0, 1.0, 1.0, 1.0, 1.0, 1.0, 1.0, 1.0, 1.0, 1.0, 1.0, 1.0, 1.0, 1.0, 1.0, 1.0, 1.0, 1.0, 1.0, 1.0, 1.0, 1.0, 1.0, 1.0, 1.0, 1.0, 1.0, 1.0, 1.0, 1.0, 1.0, 1.0, 1.0, 1.0, 1.0, 1.0, 1.0, 1.0, 1.0, 1.0, 1.0, 1.0, 1.0, 1.0, 1.0, 1.0, 1.0, 1.0, 1.0, 1.0, 1.0, 1.0, 1.0, 1.0, 1.0, 1.0, 1.0, 1.0, 1.0, 1.0, 1.0, 1.0, 1.0, 1.0, 1.0, 1.0, 1.0, 1.0, 1.0, 1.0, 1.0, 1.0, 1.0, 1.0, 1.0, 1.0, 1.0, 1.0, 1.0, 1.0, 1.0, 1.0, 1.0, 1.0, 1.0, 1.0, 1.0, 1.0, 1.0, 1.0, 1.0, 1.0, 1.0, 1.0, 1.0, 1.0, 1.0, 1.0, 1.0, 1.0, 1.0, 1.0, 1.0, 1.0, 1.0, 1.0, 1.0, 1.0, 1.0, 1.0, 1.0, 1.0, 1.0, 1.0, 1.0, 1.0, 1.0, 1.0, 1.0, 1.0, 1.0, 1.0, 1.0, 1.0, 1.0, 1.0, 1.0, 1.0, 1.0, 1.0, 1.0, 1.0, 1.0, 1.0, 1.0, 1.0, 1.0, 1.0, 1.0, 1.0, 1.0, 1.0, 1.0, 1.0, 1.0, 1.0, 1.0, 1.0, 1.0, 1.0, 1.0, 1.0, 1.0, 1.0, 1.0, 1.0, 1.0, 1.0, 1.0, 1.0, 1.0, 1.0, 1.0, 1.0, 1.0, 1.0, 1.0, 1.0, 1.0, 1.0, 1.0, 1.0, 1.0, 1.0, 1.0, 1.0, 1.0, 1.0, 1.0, 1.0, 1.0, 1.0, 1.0, 1.0, 1.0, 1.0, 1.0, 1.0, 1.0, 1.0, 1.0, 1.0, 1.0, 1.0, 1.0, 1.0, 1.0, 1.0, 1.0, 1.0])
me_cube.materials.append(mat_material)
me_cube.use_remesh_preserve_volume = False
me_cube.use_remesh_preserve_attributes = False
me_cube.use_mirror_vertex_groups = False
me_cube.update()

# ---- objects
ob_cube = bpy.data.objects.new('Cube', me_cube)

# ---- transforms, parenting, visibility, modifiers, constraints
ob_cube.location = (0.0478, 0.0441, -0.02127)
ob_cube.rotation_euler = (-0.0, -1.571, 0.0)
ob_cube.lock_rotations_4d = False
ob_cube.empty_display_type = 'ARROWS'
ob_cube.lineart.crease_threshold = 0.0

# ---- collection membership
col_collection_1.objects.link(ob_cube)

# ---- scene / render settings (as saved in the file)
scene.frame_start = 1; scene.frame_end = 250; scene.frame_set(0)
scene.render.engine = 'BLENDER_EEVEE_NEXT'
scene.render.resolution_percentage = 50
scene.render.dither_intensity = 0.0
scene.render.bake_margin = 1
scene.cycles.use_denoising = False
scene.cycles.samples = 10
scene.cycles.sampling_pattern = 'TABULATED_SOBOL'
scene.cycles.light_sampling_threshold = 0.0
scene.cycles.use_adaptive_sampling = False
scene.cycles.use_light_tree = False
scene.cycles.blur_glossy = 0.0
scene.cycles.pixel_filter_type = 'GAUSSIAN'
scene.cycles.sample_clamp_indirect = 0.0
scene.view_settings.view_transform = 'Standard'
bpy.context.view_layer.update()

# ---- added for rendering (the .blend has no active camera and no usable light): camera, sun
cam_auto = bpy.data.cameras.new('AutoCamera')
cam_auto.lens = 50.0
cam_auto.sensor_width = 36.0
cam_auto.clip_end = 1000.0
ob_auto_camera = bpy.data.objects.new('AutoCamera', cam_auto)
scene.collection.objects.link(ob_auto_camera)
ob_auto_camera.location = (14.5951, -17.4458, 14.5375)
ob_auto_camera.rotation_euler = (1.09748, -7.21219e-08, 0.694738)
scene.camera = ob_auto_camera
light_auto_sun = bpy.data.lights.new('AutoSun', 'SUN')
light_auto_sun.energy = 3.0
light_auto_sun.angle = 0.0523599
ob_auto_sun = bpy.data.objects.new('AutoSun', light_auto_sun)
scene.collection.objects.link(ob_auto_sun)
ob_auto_sun.rotation_euler = (0.872665, 0.174533, 0.523599)
bpy.context.view_layer.update()

